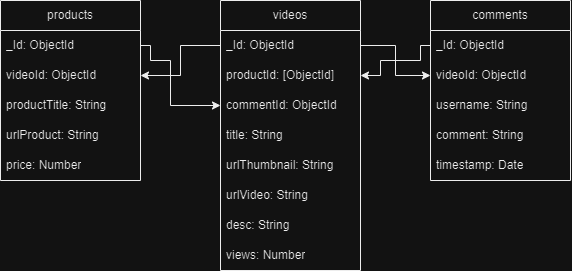

The diagram above was exported from draw.io. Its source (the exported page's mxGraphModel, read from the mxfile embedded in the PNG):
<mxGraphModel dx="733" dy="435" grid="1" gridSize="10" guides="1" tooltips="1" connect="1" arrows="1" fold="1" page="1" pageScale="1" pageWidth="850" pageHeight="1100" math="0" shadow="0">
  <root>
    <mxCell id="0" />
    <mxCell id="1" parent="0" />
    <mxCell id="rR2LZhtp9NYSKciFyenj-1" value="videos" style="swimlane;fontStyle=0;childLayout=stackLayout;horizontal=1;startSize=30;horizontalStack=0;resizeParent=1;resizeParentMax=0;resizeLast=0;collapsible=1;marginBottom=0;whiteSpace=wrap;html=1;" parent="1" vertex="1">
      <mxGeometry x="380" y="100" width="140" height="270" as="geometry" />
    </mxCell>
    <mxCell id="K6a7XR9IRCKr_vkUwKHk-1" value="_Id: ObjectId" style="text;strokeColor=none;fillColor=none;align=left;verticalAlign=middle;spacingLeft=4;spacingRight=4;overflow=hidden;points=[[0,0.5],[1,0.5]];portConstraint=eastwest;rotatable=0;whiteSpace=wrap;html=1;" vertex="1" parent="rR2LZhtp9NYSKciFyenj-1">
      <mxGeometry y="30" width="140" height="30" as="geometry" />
    </mxCell>
    <mxCell id="rR2LZhtp9NYSKciFyenj-12" value="productId: [ObjectId]" style="text;strokeColor=none;fillColor=none;align=left;verticalAlign=middle;spacingLeft=4;spacingRight=4;overflow=hidden;points=[[0,0.5],[1,0.5]];portConstraint=eastwest;rotatable=0;whiteSpace=wrap;html=1;" parent="rR2LZhtp9NYSKciFyenj-1" vertex="1">
      <mxGeometry y="60" width="140" height="30" as="geometry" />
    </mxCell>
    <mxCell id="rR2LZhtp9NYSKciFyenj-20" value="commentId: ObjectId" style="text;strokeColor=none;fillColor=none;align=left;verticalAlign=middle;spacingLeft=4;spacingRight=4;overflow=hidden;points=[[0,0.5],[1,0.5]];portConstraint=eastwest;rotatable=0;whiteSpace=wrap;html=1;" parent="rR2LZhtp9NYSKciFyenj-1" vertex="1">
      <mxGeometry y="90" width="140" height="30" as="geometry" />
    </mxCell>
    <mxCell id="rR2LZhtp9NYSKciFyenj-3" value="title: String" style="text;strokeColor=none;fillColor=none;align=left;verticalAlign=middle;spacingLeft=4;spacingRight=4;overflow=hidden;points=[[0,0.5],[1,0.5]];portConstraint=eastwest;rotatable=0;whiteSpace=wrap;html=1;" parent="rR2LZhtp9NYSKciFyenj-1" vertex="1">
      <mxGeometry y="120" width="140" height="30" as="geometry" />
    </mxCell>
    <mxCell id="rR2LZhtp9NYSKciFyenj-4" value="urlThumbnail: String" style="text;strokeColor=none;fillColor=none;align=left;verticalAlign=middle;spacingLeft=4;spacingRight=4;overflow=hidden;points=[[0,0.5],[1,0.5]];portConstraint=eastwest;rotatable=0;whiteSpace=wrap;html=1;" parent="rR2LZhtp9NYSKciFyenj-1" vertex="1">
      <mxGeometry y="150" width="140" height="30" as="geometry" />
    </mxCell>
    <mxCell id="rR2LZhtp9NYSKciFyenj-7" value="urlVideo: String" style="text;strokeColor=none;fillColor=none;align=left;verticalAlign=middle;spacingLeft=4;spacingRight=4;overflow=hidden;points=[[0,0.5],[1,0.5]];portConstraint=eastwest;rotatable=0;whiteSpace=wrap;html=1;" parent="rR2LZhtp9NYSKciFyenj-1" vertex="1">
      <mxGeometry y="180" width="140" height="30" as="geometry" />
    </mxCell>
    <mxCell id="rR2LZhtp9NYSKciFyenj-8" value="desc: String" style="text;strokeColor=none;fillColor=none;align=left;verticalAlign=middle;spacingLeft=4;spacingRight=4;overflow=hidden;points=[[0,0.5],[1,0.5]];portConstraint=eastwest;rotatable=0;whiteSpace=wrap;html=1;" parent="rR2LZhtp9NYSKciFyenj-1" vertex="1">
      <mxGeometry y="210" width="140" height="30" as="geometry" />
    </mxCell>
    <mxCell id="rR2LZhtp9NYSKciFyenj-9" value="views: Number" style="text;strokeColor=none;fillColor=none;align=left;verticalAlign=middle;spacingLeft=4;spacingRight=4;overflow=hidden;points=[[0,0.5],[1,0.5]];portConstraint=eastwest;rotatable=0;whiteSpace=wrap;html=1;" parent="rR2LZhtp9NYSKciFyenj-1" vertex="1">
      <mxGeometry y="240" width="140" height="30" as="geometry" />
    </mxCell>
    <mxCell id="rR2LZhtp9NYSKciFyenj-11" value="products" style="swimlane;fontStyle=0;childLayout=stackLayout;horizontal=1;startSize=30;horizontalStack=0;resizeParent=1;resizeParentMax=0;resizeLast=0;collapsible=1;marginBottom=0;whiteSpace=wrap;html=1;" parent="1" vertex="1">
      <mxGeometry x="160" y="100" width="140" height="180" as="geometry" />
    </mxCell>
    <mxCell id="K6a7XR9IRCKr_vkUwKHk-2" value="_Id: ObjectId" style="text;strokeColor=none;fillColor=none;align=left;verticalAlign=middle;spacingLeft=4;spacingRight=4;overflow=hidden;points=[[0,0.5],[1,0.5]];portConstraint=eastwest;rotatable=0;whiteSpace=wrap;html=1;" vertex="1" parent="rR2LZhtp9NYSKciFyenj-11">
      <mxGeometry y="30" width="140" height="30" as="geometry" />
    </mxCell>
    <mxCell id="rR2LZhtp9NYSKciFyenj-13" value="videoId: ObjectId" style="text;strokeColor=none;fillColor=none;align=left;verticalAlign=middle;spacingLeft=4;spacingRight=4;overflow=hidden;points=[[0,0.5],[1,0.5]];portConstraint=eastwest;rotatable=0;whiteSpace=wrap;html=1;" parent="rR2LZhtp9NYSKciFyenj-11" vertex="1">
      <mxGeometry y="60" width="140" height="30" as="geometry" />
    </mxCell>
    <mxCell id="rR2LZhtp9NYSKciFyenj-14" value="productTitle: String" style="text;strokeColor=none;fillColor=none;align=left;verticalAlign=middle;spacingLeft=4;spacingRight=4;overflow=hidden;points=[[0,0.5],[1,0.5]];portConstraint=eastwest;rotatable=0;whiteSpace=wrap;html=1;" parent="rR2LZhtp9NYSKciFyenj-11" vertex="1">
      <mxGeometry y="90" width="140" height="30" as="geometry" />
    </mxCell>
    <mxCell id="rR2LZhtp9NYSKciFyenj-15" value="urlProduct: String" style="text;strokeColor=none;fillColor=none;align=left;verticalAlign=middle;spacingLeft=4;spacingRight=4;overflow=hidden;points=[[0,0.5],[1,0.5]];portConstraint=eastwest;rotatable=0;whiteSpace=wrap;html=1;" parent="rR2LZhtp9NYSKciFyenj-11" vertex="1">
      <mxGeometry y="120" width="140" height="30" as="geometry" />
    </mxCell>
    <mxCell id="rR2LZhtp9NYSKciFyenj-16" value="price: Number" style="text;strokeColor=none;fillColor=none;align=left;verticalAlign=middle;spacingLeft=4;spacingRight=4;overflow=hidden;points=[[0,0.5],[1,0.5]];portConstraint=eastwest;rotatable=0;whiteSpace=wrap;html=1;" parent="rR2LZhtp9NYSKciFyenj-11" vertex="1">
      <mxGeometry y="150" width="140" height="30" as="geometry" />
    </mxCell>
    <mxCell id="rR2LZhtp9NYSKciFyenj-19" value="comments" style="swimlane;fontStyle=0;childLayout=stackLayout;horizontal=1;startSize=30;horizontalStack=0;resizeParent=1;resizeParentMax=0;resizeLast=0;collapsible=1;marginBottom=0;whiteSpace=wrap;html=1;" parent="1" vertex="1">
      <mxGeometry x="590" y="100" width="140" height="180" as="geometry" />
    </mxCell>
    <mxCell id="K6a7XR9IRCKr_vkUwKHk-3" value="_Id: ObjectId" style="text;strokeColor=none;fillColor=none;align=left;verticalAlign=middle;spacingLeft=4;spacingRight=4;overflow=hidden;points=[[0,0.5],[1,0.5]];portConstraint=eastwest;rotatable=0;whiteSpace=wrap;html=1;" vertex="1" parent="rR2LZhtp9NYSKciFyenj-19">
      <mxGeometry y="30" width="140" height="30" as="geometry" />
    </mxCell>
    <mxCell id="rR2LZhtp9NYSKciFyenj-21" value="videoId: ObjectId" style="text;strokeColor=none;fillColor=none;align=left;verticalAlign=middle;spacingLeft=4;spacingRight=4;overflow=hidden;points=[[0,0.5],[1,0.5]];portConstraint=eastwest;rotatable=0;whiteSpace=wrap;html=1;" parent="rR2LZhtp9NYSKciFyenj-19" vertex="1">
      <mxGeometry y="60" width="140" height="30" as="geometry" />
    </mxCell>
    <mxCell id="rR2LZhtp9NYSKciFyenj-22" value="username: String" style="text;strokeColor=none;fillColor=none;align=left;verticalAlign=middle;spacingLeft=4;spacingRight=4;overflow=hidden;points=[[0,0.5],[1,0.5]];portConstraint=eastwest;rotatable=0;whiteSpace=wrap;html=1;" parent="rR2LZhtp9NYSKciFyenj-19" vertex="1">
      <mxGeometry y="90" width="140" height="30" as="geometry" />
    </mxCell>
    <mxCell id="rR2LZhtp9NYSKciFyenj-23" value="comment: String" style="text;strokeColor=none;fillColor=none;align=left;verticalAlign=middle;spacingLeft=4;spacingRight=4;overflow=hidden;points=[[0,0.5],[1,0.5]];portConstraint=eastwest;rotatable=0;whiteSpace=wrap;html=1;" parent="rR2LZhtp9NYSKciFyenj-19" vertex="1">
      <mxGeometry y="120" width="140" height="30" as="geometry" />
    </mxCell>
    <mxCell id="rR2LZhtp9NYSKciFyenj-24" value="timestamp: Date" style="text;strokeColor=none;fillColor=none;align=left;verticalAlign=middle;spacingLeft=4;spacingRight=4;overflow=hidden;points=[[0,0.5],[1,0.5]];portConstraint=eastwest;rotatable=0;whiteSpace=wrap;html=1;" parent="rR2LZhtp9NYSKciFyenj-19" vertex="1">
      <mxGeometry y="150" width="140" height="30" as="geometry" />
    </mxCell>
    <mxCell id="K6a7XR9IRCKr_vkUwKHk-4" value="" style="edgeStyle=orthogonalEdgeStyle;rounded=0;orthogonalLoop=1;jettySize=auto;html=1;entryX=1;entryY=0.5;entryDx=0;entryDy=0;exitX=0;exitY=0.5;exitDx=0;exitDy=0;" edge="1" parent="1" source="K6a7XR9IRCKr_vkUwKHk-1" target="rR2LZhtp9NYSKciFyenj-13">
      <mxGeometry relative="1" as="geometry" />
    </mxCell>
    <mxCell id="K6a7XR9IRCKr_vkUwKHk-5" style="edgeStyle=orthogonalEdgeStyle;rounded=0;orthogonalLoop=1;jettySize=auto;html=1;exitX=1;exitY=0.5;exitDx=0;exitDy=0;entryX=0;entryY=0.5;entryDx=0;entryDy=0;" edge="1" parent="1" source="K6a7XR9IRCKr_vkUwKHk-1" target="rR2LZhtp9NYSKciFyenj-21">
      <mxGeometry relative="1" as="geometry" />
    </mxCell>
    <mxCell id="K6a7XR9IRCKr_vkUwKHk-6" style="edgeStyle=orthogonalEdgeStyle;rounded=0;orthogonalLoop=1;jettySize=auto;html=1;entryX=1;entryY=0.5;entryDx=0;entryDy=0;exitX=0;exitY=0.5;exitDx=0;exitDy=0;" edge="1" parent="1" source="K6a7XR9IRCKr_vkUwKHk-3" target="rR2LZhtp9NYSKciFyenj-12">
      <mxGeometry relative="1" as="geometry">
        <Array as="points">
          <mxPoint x="580" y="145" />
          <mxPoint x="580" y="160" />
          <mxPoint x="540" y="160" />
          <mxPoint x="540" y="175" />
        </Array>
      </mxGeometry>
    </mxCell>
    <mxCell id="K6a7XR9IRCKr_vkUwKHk-7" style="edgeStyle=orthogonalEdgeStyle;rounded=0;orthogonalLoop=1;jettySize=auto;html=1;entryX=0;entryY=0.5;entryDx=0;entryDy=0;exitX=1;exitY=0.5;exitDx=0;exitDy=0;" edge="1" parent="1" source="K6a7XR9IRCKr_vkUwKHk-2" target="rR2LZhtp9NYSKciFyenj-20">
      <mxGeometry relative="1" as="geometry">
        <Array as="points">
          <mxPoint x="310" y="145" />
          <mxPoint x="310" y="160" />
          <mxPoint x="330" y="160" />
          <mxPoint x="330" y="205" />
        </Array>
      </mxGeometry>
    </mxCell>
  </root>
</mxGraphModel>